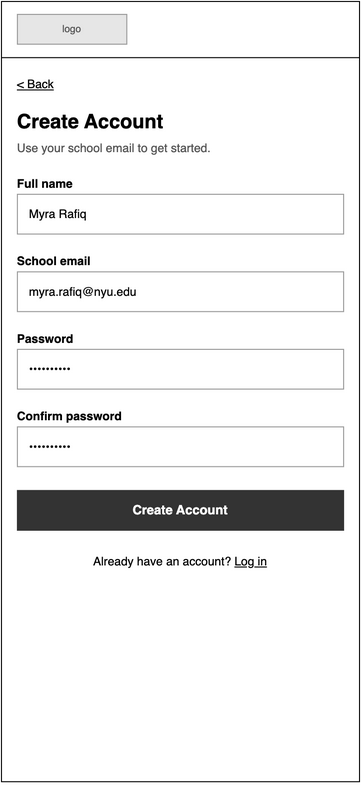

The diagram above was exported from draw.io. Its source (the exported page's mxGraphModel, read from the mxfile embedded in the PNG):
<mxGraphModel dx="1006" dy="748" grid="1" gridSize="8" guides="1" tooltips="1" connect="1" arrows="1" fold="1" page="0" pageScale="1" pageWidth="850" pageHeight="1100" math="0" shadow="0">
  <root>
    <mxCell id="0" />
    <mxCell id="1" parent="0" />
    <mxCell id="wf04-2" parent="1" style="html=1;whiteSpace=wrap;fontFamily=Helvetica;rounded=0;fillColor=#FFFFFF;strokeColor=#000000;" value="" vertex="1">
      <mxGeometry height="785" width="360" as="geometry" />
    </mxCell>
    <mxCell id="wf04-3" parent="1" style="html=1;whiteSpace=wrap;fontFamily=Helvetica;rounded=0;fillColor=#E6E6E6;strokeColor=#999999;fontColor=#555555;fontSize=10;" value="logo" vertex="1">
      <mxGeometry height="30" width="110" x="16" y="13" as="geometry" />
    </mxCell>
    <mxCell id="wf04-4" parent="1" style="html=1;whiteSpace=wrap;fontFamily=Helvetica;fillColor=#000000;strokeColor=none;" value="" vertex="1">
      <mxGeometry height="1" width="360" y="56" as="geometry" />
    </mxCell>
    <mxCell id="wf04-5" parent="1" style="html=1;whiteSpace=wrap;fontFamily=Helvetica;text;strokeColor=none;fillColor=none;spacing=0;overflow=visible;fontSize=12;fontStyle=4;fontColor=#000000;align=left;verticalAlign=top;" value="&amp;lt; Back" vertex="1">
      <mxGeometry height="16" width="200" x="16" y="72" as="geometry" />
    </mxCell>
    <mxCell id="wf04-6" parent="1" style="html=1;whiteSpace=wrap;fontFamily=Helvetica;text;strokeColor=none;fillColor=none;spacing=0;overflow=visible;fontSize=20;fontStyle=1;fontColor=#000000;align=left;verticalAlign=top;" value="Create Account" vertex="1">
      <mxGeometry height="28" width="328" x="16" y="104" as="geometry" />
    </mxCell>
    <mxCell id="wf04-7" parent="1" style="html=1;whiteSpace=wrap;fontFamily=Helvetica;text;strokeColor=none;fillColor=none;spacing=0;overflow=visible;fontSize=12;fontStyle=0;fontColor=#555555;align=left;verticalAlign=top;" value="Use your school email to get started." vertex="1">
      <mxGeometry height="18" width="328" x="16" y="136" as="geometry" />
    </mxCell>
    <mxCell id="wf04-8" parent="1" style="html=1;whiteSpace=wrap;fontFamily=Helvetica;text;strokeColor=none;fillColor=none;spacing=0;overflow=visible;fontSize=12;fontStyle=1;fontColor=#000000;align=left;verticalAlign=top;" value="Full name" vertex="1">
      <mxGeometry height="16" width="328" x="16" y="172" as="geometry" />
    </mxCell>
    <mxCell id="wf04-9" parent="1" style="html=1;whiteSpace=wrap;fontFamily=Helvetica;rounded=0;fillColor=#FFFFFF;strokeColor=#999999;align=left;verticalAlign=middle;spacingLeft=10;spacingTop=0;spacingRight=10;fontSize=12;fontColor=#000000;" value="Myra Rafiq" vertex="1">
      <mxGeometry height="40" width="328" x="16" y="194" as="geometry" />
    </mxCell>
    <mxCell id="wf04-10" parent="1" style="html=1;whiteSpace=wrap;fontFamily=Helvetica;text;strokeColor=none;fillColor=none;spacing=0;overflow=visible;fontSize=12;fontStyle=1;fontColor=#000000;align=left;verticalAlign=top;" value="School email" vertex="1">
      <mxGeometry height="16" width="328" x="16" y="250" as="geometry" />
    </mxCell>
    <mxCell id="wf04-11" parent="1" style="html=1;whiteSpace=wrap;fontFamily=Helvetica;rounded=0;fillColor=#FFFFFF;strokeColor=#999999;align=left;verticalAlign=middle;spacingLeft=10;spacingTop=0;spacingRight=10;fontSize=12;fontColor=#000000;" value="myra.rafiq@nyu.edu" vertex="1">
      <mxGeometry height="40" width="328" x="16" y="272" as="geometry" />
    </mxCell>
    <mxCell id="wf04-12" parent="1" style="html=1;whiteSpace=wrap;fontFamily=Helvetica;text;strokeColor=none;fillColor=none;spacing=0;overflow=visible;fontSize=12;fontStyle=1;fontColor=#000000;align=left;verticalAlign=top;" value="Password" vertex="1">
      <mxGeometry height="16" width="328" x="16" y="328" as="geometry" />
    </mxCell>
    <mxCell id="wf04-13" parent="1" style="html=1;whiteSpace=wrap;fontFamily=Helvetica;rounded=0;fillColor=#FFFFFF;strokeColor=#999999;align=left;verticalAlign=middle;spacingLeft=10;spacingTop=0;spacingRight=10;fontSize=12;fontColor=#000000;" value="&amp;bull;&amp;bull;&amp;bull;&amp;bull;&amp;bull;&amp;bull;&amp;bull;&amp;bull;&amp;bull;&amp;bull;" vertex="1">
      <mxGeometry height="40" width="328" x="16" y="350" as="geometry" />
    </mxCell>
    <mxCell id="wf04-14" parent="1" style="html=1;whiteSpace=wrap;fontFamily=Helvetica;text;strokeColor=none;fillColor=none;spacing=0;overflow=visible;fontSize=12;fontStyle=1;fontColor=#000000;align=left;verticalAlign=top;" value="Confirm password" vertex="1">
      <mxGeometry height="16" width="328" x="16" y="406" as="geometry" />
    </mxCell>
    <mxCell id="wf04-15" parent="1" style="html=1;whiteSpace=wrap;fontFamily=Helvetica;rounded=0;fillColor=#FFFFFF;strokeColor=#999999;align=left;verticalAlign=middle;spacingLeft=10;spacingTop=0;spacingRight=10;fontSize=12;fontColor=#000000;" value="&amp;bull;&amp;bull;&amp;bull;&amp;bull;&amp;bull;&amp;bull;&amp;bull;&amp;bull;&amp;bull;&amp;bull;" vertex="1">
      <mxGeometry height="40" width="328" x="16" y="428" as="geometry" />
    </mxCell>
    <mxCell id="wf04-16" parent="1" style="html=1;whiteSpace=wrap;fontFamily=Helvetica;rounded=0;arcSize=0;fontSize=13;fontStyle=1;fillColor=#333333;strokeColor=#333333;fontColor=#FFFFFF;" value="Create Account" vertex="1">
      <mxGeometry height="40" width="328" x="16" y="492" as="geometry" />
    </mxCell>
    <mxCell id="wf04-17" parent="1" style="html=1;whiteSpace=wrap;fontFamily=Helvetica;text;strokeColor=none;fillColor=none;spacing=0;overflow=visible;fontSize=12;fontStyle=0;fontColor=#000000;align=center;verticalAlign=top;" value="Already have an account? &lt;u&gt;Log in&lt;/u&gt;" vertex="1">
      <mxGeometry height="18" width="328" x="16" y="552" as="geometry" />
    </mxCell>
  </root>
</mxGraphModel>